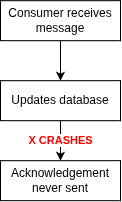

The diagram above was exported from draw.io. Its source (the exported page's mxGraphModel, read from the mxfile embedded in the PNG):
<mxGraphModel dx="975" dy="546" grid="1" gridSize="10" guides="1" tooltips="1" connect="1" arrows="1" fold="1" page="1" pageScale="1" pageWidth="850" pageHeight="1100" math="0" shadow="0">
  <root>
    <mxCell id="0" />
    <mxCell id="1" parent="0" />
    <mxCell id="8lnrajmHU0AltizlJhRJ-4" edge="1" parent="1" source="8lnrajmHU0AltizlJhRJ-1" style="edgeStyle=orthogonalEdgeStyle;rounded=0;orthogonalLoop=1;jettySize=auto;html=1;entryX=0.5;entryY=0;entryDx=0;entryDy=0;" target="8lnrajmHU0AltizlJhRJ-2">
      <mxGeometry relative="1" as="geometry" />
    </mxCell>
    <mxCell id="8lnrajmHU0AltizlJhRJ-1" parent="1" style="rounded=0;whiteSpace=wrap;html=1;" value="Consumer receives message" vertex="1">
      <mxGeometry height="40" width="120" x="40" y="40" as="geometry" />
    </mxCell>
    <mxCell id="8lnrajmHU0AltizlJhRJ-6" edge="1" parent="1" source="8lnrajmHU0AltizlJhRJ-2" style="edgeStyle=orthogonalEdgeStyle;rounded=0;orthogonalLoop=1;jettySize=auto;html=1;entryX=0.5;entryY=0;entryDx=0;entryDy=0;" target="8lnrajmHU0AltizlJhRJ-5">
      <mxGeometry relative="1" as="geometry" />
    </mxCell>
    <mxCell id="8lnrajmHU0AltizlJhRJ-7" connectable="0" parent="8lnrajmHU0AltizlJhRJ-6" style="edgeLabel;html=1;align=center;verticalAlign=middle;resizable=0;points=[];" value="&lt;b style=&quot;color: rgb(255, 0, 0);&quot;&gt;X CRASHES&lt;/b&gt;" vertex="1">
      <mxGeometry relative="1" x="-0.0241" as="geometry">
        <mxPoint as="offset" />
      </mxGeometry>
    </mxCell>
    <mxCell id="8lnrajmHU0AltizlJhRJ-2" parent="1" style="rounded=0;whiteSpace=wrap;html=1;" value="Updates database" vertex="1">
      <mxGeometry height="40" width="120" x="40" y="120" as="geometry" />
    </mxCell>
    <mxCell id="8lnrajmHU0AltizlJhRJ-5" parent="1" style="rounded=0;whiteSpace=wrap;html=1;" value="Acknowledgement&lt;div&gt;never sent&lt;/div&gt;" vertex="1">
      <mxGeometry height="40" width="120" x="40" y="200" as="geometry" />
    </mxCell>
  </root>
</mxGraphModel>